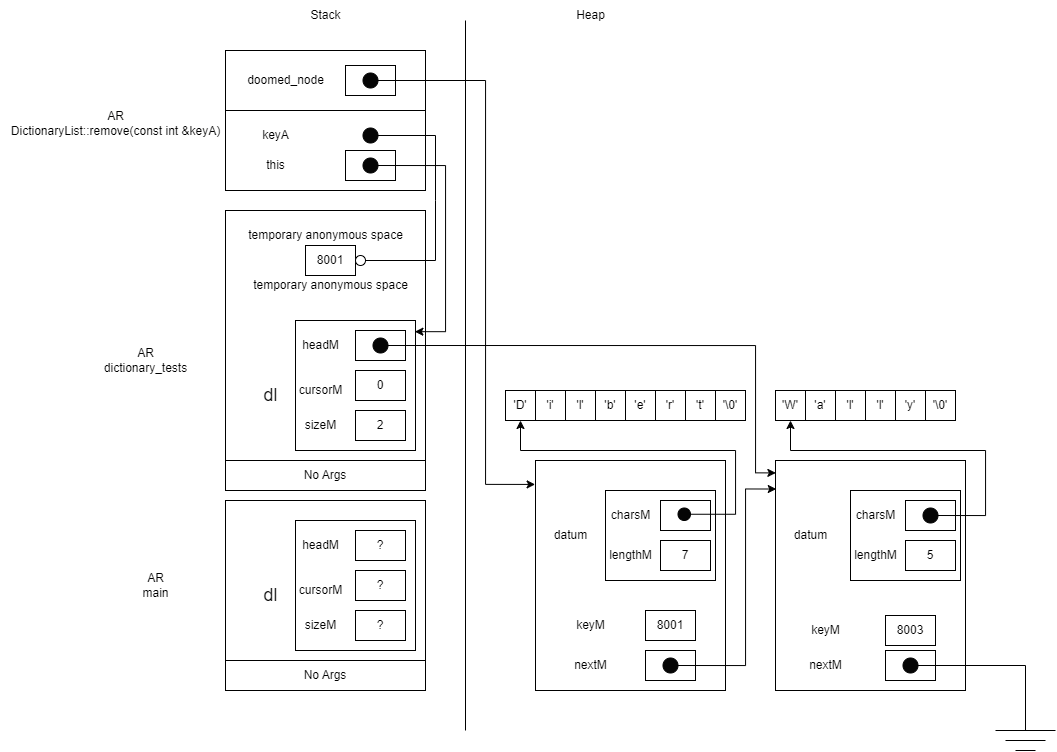

The diagram above was exported from draw.io. Its source (the exported page's mxGraphModel, read from the mxfile embedded in the PNG):
<mxGraphModel dx="840" dy="902" grid="1" gridSize="10" guides="1" tooltips="1" connect="1" arrows="1" fold="1" page="1" pageScale="1" pageWidth="850" pageHeight="1100" math="0" shadow="0">
  <root>
    <mxCell id="0" />
    <mxCell id="1" parent="0" />
    <mxCell id="r1dyvTeDcTptPdT-sGko-1" value="No Args" style="rounded=0;whiteSpace=wrap;html=1;" parent="1" vertex="1">
      <mxGeometry x="245" y="760" width="200" height="30" as="geometry" />
    </mxCell>
    <mxCell id="r1dyvTeDcTptPdT-sGko-2" value="" style="rounded=0;whiteSpace=wrap;html=1;" parent="1" vertex="1">
      <mxGeometry x="245" y="600" width="200" height="160" as="geometry" />
    </mxCell>
    <mxCell id="r1dyvTeDcTptPdT-sGko-3" value="" style="rounded=0;whiteSpace=wrap;html=1;" parent="1" vertex="1">
      <mxGeometry x="245" y="310" width="200" height="250" as="geometry" />
    </mxCell>
    <mxCell id="r1dyvTeDcTptPdT-sGko-4" value="" style="rounded=0;whiteSpace=wrap;html=1;" parent="1" vertex="1">
      <mxGeometry x="245" y="150" width="200" height="60" as="geometry" />
    </mxCell>
    <mxCell id="r1dyvTeDcTptPdT-sGko-6" value="" style="rounded=0;whiteSpace=wrap;html=1;" parent="1" vertex="1">
      <mxGeometry x="555" y="560" width="190" height="230" as="geometry" />
    </mxCell>
    <mxCell id="r1dyvTeDcTptPdT-sGko-7" value="" style="rounded=0;whiteSpace=wrap;html=1;" parent="1" vertex="1">
      <mxGeometry x="245" y="210" width="200" height="80" as="geometry" />
    </mxCell>
    <mxCell id="r1dyvTeDcTptPdT-sGko-10" value="" style="whiteSpace=wrap;html=1;" parent="1" vertex="1">
      <mxGeometry x="315" y="620" width="120" height="130" as="geometry" />
    </mxCell>
    <mxCell id="r1dyvTeDcTptPdT-sGko-11" value="&lt;font style=&quot;font-size: 18px;&quot;&gt;dl&lt;/font&gt;" style="text;html=1;align=center;verticalAlign=middle;resizable=0;points=[];autosize=1;strokeColor=none;fillColor=none;" parent="1" vertex="1">
      <mxGeometry x="270" y="675" width="40" height="40" as="geometry" />
    </mxCell>
    <mxCell id="r1dyvTeDcTptPdT-sGko-12" value="headM&lt;br&gt;" style="text;html=1;align=center;verticalAlign=middle;resizable=0;points=[];autosize=1;strokeColor=none;fillColor=none;" parent="1" vertex="1">
      <mxGeometry x="310" y="630" width="60" height="30" as="geometry" />
    </mxCell>
    <mxCell id="r1dyvTeDcTptPdT-sGko-13" value="cursorM" style="text;html=1;align=center;verticalAlign=middle;resizable=0;points=[];autosize=1;strokeColor=none;fillColor=none;" parent="1" vertex="1">
      <mxGeometry x="305" y="675" width="70" height="30" as="geometry" />
    </mxCell>
    <mxCell id="r1dyvTeDcTptPdT-sGko-14" value="sizeM" style="text;html=1;align=center;verticalAlign=middle;resizable=0;points=[];autosize=1;strokeColor=none;fillColor=none;" parent="1" vertex="1">
      <mxGeometry x="315" y="710" width="50" height="30" as="geometry" />
    </mxCell>
    <mxCell id="r1dyvTeDcTptPdT-sGko-15" value="?" style="whiteSpace=wrap;html=1;" parent="1" vertex="1">
      <mxGeometry x="375" y="630" width="50" height="30" as="geometry" />
    </mxCell>
    <mxCell id="r1dyvTeDcTptPdT-sGko-16" value="?" style="whiteSpace=wrap;html=1;" parent="1" vertex="1">
      <mxGeometry x="375" y="670" width="50" height="30" as="geometry" />
    </mxCell>
    <mxCell id="r1dyvTeDcTptPdT-sGko-17" value="?" style="whiteSpace=wrap;html=1;" parent="1" vertex="1">
      <mxGeometry x="375" y="710" width="50" height="30" as="geometry" />
    </mxCell>
    <mxCell id="r1dyvTeDcTptPdT-sGko-18" value="No Args" style="rounded=0;whiteSpace=wrap;html=1;" parent="1" vertex="1">
      <mxGeometry x="245" y="560" width="200" height="30" as="geometry" />
    </mxCell>
    <mxCell id="r1dyvTeDcTptPdT-sGko-19" value="" style="whiteSpace=wrap;html=1;" parent="1" vertex="1">
      <mxGeometry x="315" y="420" width="120" height="130" as="geometry" />
    </mxCell>
    <mxCell id="r1dyvTeDcTptPdT-sGko-20" value="&lt;font style=&quot;font-size: 18px;&quot;&gt;dl&lt;/font&gt;" style="text;html=1;align=center;verticalAlign=middle;resizable=0;points=[];autosize=1;strokeColor=none;fillColor=none;" parent="1" vertex="1">
      <mxGeometry x="270" y="475" width="40" height="40" as="geometry" />
    </mxCell>
    <mxCell id="r1dyvTeDcTptPdT-sGko-21" value="headM&lt;br&gt;" style="text;html=1;align=center;verticalAlign=middle;resizable=0;points=[];autosize=1;strokeColor=none;fillColor=none;" parent="1" vertex="1">
      <mxGeometry x="310" y="430" width="60" height="30" as="geometry" />
    </mxCell>
    <mxCell id="r1dyvTeDcTptPdT-sGko-22" value="cursorM" style="text;html=1;align=center;verticalAlign=middle;resizable=0;points=[];autosize=1;strokeColor=none;fillColor=none;" parent="1" vertex="1">
      <mxGeometry x="305" y="475" width="70" height="30" as="geometry" />
    </mxCell>
    <mxCell id="r1dyvTeDcTptPdT-sGko-23" value="sizeM" style="text;html=1;align=center;verticalAlign=middle;resizable=0;points=[];autosize=1;strokeColor=none;fillColor=none;" parent="1" vertex="1">
      <mxGeometry x="315" y="510" width="50" height="30" as="geometry" />
    </mxCell>
    <mxCell id="r1dyvTeDcTptPdT-sGko-24" value="" style="whiteSpace=wrap;html=1;" parent="1" vertex="1">
      <mxGeometry x="375" y="430" width="50" height="30" as="geometry" />
    </mxCell>
    <mxCell id="r1dyvTeDcTptPdT-sGko-25" value="0" style="whiteSpace=wrap;html=1;" parent="1" vertex="1">
      <mxGeometry x="375" y="470" width="50" height="30" as="geometry" />
    </mxCell>
    <mxCell id="r1dyvTeDcTptPdT-sGko-26" value="2" style="whiteSpace=wrap;html=1;" parent="1" vertex="1">
      <mxGeometry x="375" y="510" width="50" height="30" as="geometry" />
    </mxCell>
    <mxCell id="r1dyvTeDcTptPdT-sGko-27" value="" style="endArrow=none;html=1;rounded=0;" parent="1" edge="1">
      <mxGeometry width="50" height="50" relative="1" as="geometry">
        <mxPoint x="485" y="830" as="sourcePoint" />
        <mxPoint x="485" y="120" as="targetPoint" />
      </mxGeometry>
    </mxCell>
    <mxCell id="r1dyvTeDcTptPdT-sGko-28" value="nextM" style="text;html=1;align=center;verticalAlign=middle;resizable=0;points=[];autosize=1;strokeColor=none;fillColor=none;" parent="1" vertex="1">
      <mxGeometry x="580" y="750" width="60" height="30" as="geometry" />
    </mxCell>
    <mxCell id="r1dyvTeDcTptPdT-sGko-29" value="keyM" style="text;html=1;align=center;verticalAlign=middle;resizable=0;points=[];autosize=1;strokeColor=none;fillColor=none;" parent="1" vertex="1">
      <mxGeometry x="585" y="710" width="50" height="30" as="geometry" />
    </mxCell>
    <mxCell id="r1dyvTeDcTptPdT-sGko-30" value="" style="whiteSpace=wrap;html=1;" parent="1" vertex="1">
      <mxGeometry x="665" y="750" width="50" height="30" as="geometry" />
    </mxCell>
    <mxCell id="r1dyvTeDcTptPdT-sGko-31" value="8001" style="whiteSpace=wrap;html=1;" parent="1" vertex="1">
      <mxGeometry x="665" y="710" width="50" height="30" as="geometry" />
    </mxCell>
    <mxCell id="r1dyvTeDcTptPdT-sGko-32" value="" style="rounded=0;whiteSpace=wrap;html=1;" parent="1" vertex="1">
      <mxGeometry x="795" y="560" width="190" height="230" as="geometry" />
    </mxCell>
    <mxCell id="r1dyvTeDcTptPdT-sGko-33" value="nextM" style="text;html=1;align=center;verticalAlign=middle;resizable=0;points=[];autosize=1;strokeColor=none;fillColor=none;" parent="1" vertex="1">
      <mxGeometry x="815" y="750" width="60" height="30" as="geometry" />
    </mxCell>
    <mxCell id="r1dyvTeDcTptPdT-sGko-34" value="keyM" style="text;html=1;align=center;verticalAlign=middle;resizable=0;points=[];autosize=1;strokeColor=none;fillColor=none;" parent="1" vertex="1">
      <mxGeometry x="820" y="715" width="50" height="30" as="geometry" />
    </mxCell>
    <mxCell id="r1dyvTeDcTptPdT-sGko-35" value="" style="whiteSpace=wrap;html=1;" parent="1" vertex="1">
      <mxGeometry x="905" y="750" width="50" height="30" as="geometry" />
    </mxCell>
    <mxCell id="r1dyvTeDcTptPdT-sGko-36" value="8003" style="whiteSpace=wrap;html=1;" parent="1" vertex="1">
      <mxGeometry x="905" y="715" width="50" height="30" as="geometry" />
    </mxCell>
    <mxCell id="r1dyvTeDcTptPdT-sGko-37" value="" style="whiteSpace=wrap;html=1;" parent="1" vertex="1">
      <mxGeometry x="625" y="590" width="110" height="90" as="geometry" />
    </mxCell>
    <mxCell id="r1dyvTeDcTptPdT-sGko-38" value="lengthM" style="text;html=1;align=center;verticalAlign=middle;resizable=0;points=[];autosize=1;strokeColor=none;fillColor=none;" parent="1" vertex="1">
      <mxGeometry x="615" y="640" width="70" height="30" as="geometry" />
    </mxCell>
    <mxCell id="r1dyvTeDcTptPdT-sGko-39" value="charsM" style="text;html=1;align=center;verticalAlign=middle;resizable=0;points=[];autosize=1;strokeColor=none;fillColor=none;" parent="1" vertex="1">
      <mxGeometry x="620" y="600" width="60" height="30" as="geometry" />
    </mxCell>
    <mxCell id="r1dyvTeDcTptPdT-sGko-40" value="7" style="whiteSpace=wrap;html=1;" parent="1" vertex="1">
      <mxGeometry x="680" y="640" width="50" height="30" as="geometry" />
    </mxCell>
    <mxCell id="r1dyvTeDcTptPdT-sGko-41" value="" style="whiteSpace=wrap;html=1;" parent="1" vertex="1">
      <mxGeometry x="680" y="600" width="50" height="30" as="geometry" />
    </mxCell>
    <mxCell id="r1dyvTeDcTptPdT-sGko-42" value="" style="whiteSpace=wrap;html=1;" parent="1" vertex="1">
      <mxGeometry x="870" y="590" width="110" height="90" as="geometry" />
    </mxCell>
    <mxCell id="r1dyvTeDcTptPdT-sGko-43" value="lengthM" style="text;html=1;align=center;verticalAlign=middle;resizable=0;points=[];autosize=1;strokeColor=none;fillColor=none;" parent="1" vertex="1">
      <mxGeometry x="860" y="640" width="70" height="30" as="geometry" />
    </mxCell>
    <mxCell id="r1dyvTeDcTptPdT-sGko-44" value="charsM" style="text;html=1;align=center;verticalAlign=middle;resizable=0;points=[];autosize=1;strokeColor=none;fillColor=none;" parent="1" vertex="1">
      <mxGeometry x="865" y="600" width="60" height="30" as="geometry" />
    </mxCell>
    <mxCell id="r1dyvTeDcTptPdT-sGko-45" value="5" style="whiteSpace=wrap;html=1;" parent="1" vertex="1">
      <mxGeometry x="925" y="640" width="50" height="30" as="geometry" />
    </mxCell>
    <mxCell id="r1dyvTeDcTptPdT-sGko-46" value="" style="whiteSpace=wrap;html=1;" parent="1" vertex="1">
      <mxGeometry x="925" y="600" width="50" height="30" as="geometry" />
    </mxCell>
    <mxCell id="r1dyvTeDcTptPdT-sGko-48" value="datum" style="text;html=1;align=center;verticalAlign=middle;resizable=0;points=[];autosize=1;strokeColor=none;fillColor=none;" parent="1" vertex="1">
      <mxGeometry x="560" y="620" width="60" height="30" as="geometry" />
    </mxCell>
    <mxCell id="r1dyvTeDcTptPdT-sGko-49" value="datum" style="text;html=1;align=center;verticalAlign=middle;resizable=0;points=[];autosize=1;strokeColor=none;fillColor=none;" parent="1" vertex="1">
      <mxGeometry x="800" y="620" width="60" height="30" as="geometry" />
    </mxCell>
    <mxCell id="r1dyvTeDcTptPdT-sGko-50" value="this" style="text;html=1;align=center;verticalAlign=middle;resizable=0;points=[];autosize=1;strokeColor=none;fillColor=none;" parent="1" vertex="1">
      <mxGeometry x="275" y="250" width="40" height="30" as="geometry" />
    </mxCell>
    <mxCell id="r1dyvTeDcTptPdT-sGko-51" value="keyA" style="text;html=1;align=center;verticalAlign=middle;resizable=0;points=[];autosize=1;strokeColor=none;fillColor=none;" parent="1" vertex="1">
      <mxGeometry x="270" y="220" width="50" height="30" as="geometry" />
    </mxCell>
    <mxCell id="r1dyvTeDcTptPdT-sGko-52" value="" style="whiteSpace=wrap;html=1;" parent="1" vertex="1">
      <mxGeometry x="365" y="250" width="50" height="30" as="geometry" />
    </mxCell>
    <mxCell id="r1dyvTeDcTptPdT-sGko-53" value="8001" style="whiteSpace=wrap;html=1;" parent="1" vertex="1">
      <mxGeometry x="325" y="345" width="50" height="30" as="geometry" />
    </mxCell>
    <mxCell id="r1dyvTeDcTptPdT-sGko-54" value="temporary anonymous space" style="text;html=1;align=center;verticalAlign=middle;resizable=0;points=[];autosize=1;strokeColor=none;fillColor=none;" parent="1" vertex="1">
      <mxGeometry x="255" y="320" width="180" height="30" as="geometry" />
    </mxCell>
    <mxCell id="r1dyvTeDcTptPdT-sGko-55" value="temporary anonymous space" style="text;html=1;align=center;verticalAlign=middle;resizable=0;points=[];autosize=1;strokeColor=none;fillColor=none;" parent="1" vertex="1">
      <mxGeometry x="260" y="370" width="180" height="30" as="geometry" />
    </mxCell>
    <mxCell id="r1dyvTeDcTptPdT-sGko-56" value="'l'" style="whiteSpace=wrap;html=1;" parent="1" vertex="1">
      <mxGeometry x="585" y="490" width="30" height="30" as="geometry" />
    </mxCell>
    <mxCell id="r1dyvTeDcTptPdT-sGko-57" value="'b'" style="whiteSpace=wrap;html=1;" parent="1" vertex="1">
      <mxGeometry x="615" y="490" width="30" height="30" as="geometry" />
    </mxCell>
    <mxCell id="r1dyvTeDcTptPdT-sGko-58" value="'e'" style="whiteSpace=wrap;html=1;" parent="1" vertex="1">
      <mxGeometry x="645" y="490" width="30" height="30" as="geometry" />
    </mxCell>
    <mxCell id="r1dyvTeDcTptPdT-sGko-59" value="'r'" style="whiteSpace=wrap;html=1;" parent="1" vertex="1">
      <mxGeometry x="675" y="490" width="30" height="30" as="geometry" />
    </mxCell>
    <mxCell id="r1dyvTeDcTptPdT-sGko-60" value="'t'" style="whiteSpace=wrap;html=1;" parent="1" vertex="1">
      <mxGeometry x="705" y="490" width="30" height="30" as="geometry" />
    </mxCell>
    <mxCell id="r1dyvTeDcTptPdT-sGko-62" value="'W'" style="whiteSpace=wrap;html=1;" parent="1" vertex="1">
      <mxGeometry x="795" y="490" width="30" height="30" as="geometry" />
    </mxCell>
    <mxCell id="r1dyvTeDcTptPdT-sGko-63" value="'a'" style="whiteSpace=wrap;html=1;" parent="1" vertex="1">
      <mxGeometry x="825" y="490" width="30" height="30" as="geometry" />
    </mxCell>
    <mxCell id="r1dyvTeDcTptPdT-sGko-64" value="'l'" style="whiteSpace=wrap;html=1;" parent="1" vertex="1">
      <mxGeometry x="855" y="490" width="30" height="30" as="geometry" />
    </mxCell>
    <mxCell id="r1dyvTeDcTptPdT-sGko-65" value="'l'" style="whiteSpace=wrap;html=1;" parent="1" vertex="1">
      <mxGeometry x="885" y="490" width="30" height="30" as="geometry" />
    </mxCell>
    <mxCell id="r1dyvTeDcTptPdT-sGko-66" value="'y'" style="whiteSpace=wrap;html=1;" parent="1" vertex="1">
      <mxGeometry x="915" y="490" width="30" height="30" as="geometry" />
    </mxCell>
    <mxCell id="r1dyvTeDcTptPdT-sGko-67" value="'i'" style="whiteSpace=wrap;html=1;" parent="1" vertex="1">
      <mxGeometry x="555" y="490" width="30" height="30" as="geometry" />
    </mxCell>
    <mxCell id="r1dyvTeDcTptPdT-sGko-68" value="'\0'" style="whiteSpace=wrap;html=1;" parent="1" vertex="1">
      <mxGeometry x="735" y="490" width="30" height="30" as="geometry" />
    </mxCell>
    <mxCell id="r1dyvTeDcTptPdT-sGko-69" value="'D'" style="whiteSpace=wrap;html=1;" parent="1" vertex="1">
      <mxGeometry x="525" y="490" width="30" height="30" as="geometry" />
    </mxCell>
    <mxCell id="r1dyvTeDcTptPdT-sGko-71" value="'\0'" style="whiteSpace=wrap;html=1;" parent="1" vertex="1">
      <mxGeometry x="945" y="490" width="30" height="30" as="geometry" />
    </mxCell>
    <mxCell id="r1dyvTeDcTptPdT-sGko-78" style="edgeStyle=orthogonalEdgeStyle;rounded=0;orthogonalLoop=1;jettySize=auto;html=1;exitX=1;exitY=0.5;exitDx=0;exitDy=0;entryX=0.004;entryY=0.124;entryDx=0;entryDy=0;entryPerimeter=0;" parent="1" source="r1dyvTeDcTptPdT-sGko-72" target="r1dyvTeDcTptPdT-sGko-32" edge="1">
      <mxGeometry relative="1" as="geometry">
        <Array as="points">
          <mxPoint x="765" y="765" />
          <mxPoint x="765" y="588" />
        </Array>
      </mxGeometry>
    </mxCell>
    <mxCell id="r1dyvTeDcTptPdT-sGko-72" value="" style="ellipse;whiteSpace=wrap;html=1;aspect=fixed;fillColor=#050505;" parent="1" vertex="1">
      <mxGeometry x="682.5" y="757.5" width="15" height="15" as="geometry" />
    </mxCell>
    <mxCell id="r1dyvTeDcTptPdT-sGko-77" style="edgeStyle=orthogonalEdgeStyle;rounded=0;orthogonalLoop=1;jettySize=auto;html=1;exitX=1;exitY=0.5;exitDx=0;exitDy=0;entryX=0.5;entryY=1;entryDx=0;entryDy=0;" parent="1" source="r1dyvTeDcTptPdT-sGko-73" target="r1dyvTeDcTptPdT-sGko-62" edge="1">
      <mxGeometry relative="1" as="geometry">
        <Array as="points">
          <mxPoint x="1005" y="615" />
          <mxPoint x="1005" y="550" />
          <mxPoint x="810" y="550" />
        </Array>
      </mxGeometry>
    </mxCell>
    <mxCell id="r1dyvTeDcTptPdT-sGko-73" value="" style="ellipse;whiteSpace=wrap;html=1;aspect=fixed;fillColor=#050505;" parent="1" vertex="1">
      <mxGeometry x="942.5" y="607.5" width="15" height="15" as="geometry" />
    </mxCell>
    <mxCell id="r1dyvTeDcTptPdT-sGko-88" style="edgeStyle=orthogonalEdgeStyle;rounded=0;orthogonalLoop=1;jettySize=auto;html=1;exitX=1;exitY=0.5;exitDx=0;exitDy=0;entryX=0.002;entryY=0.054;entryDx=0;entryDy=0;entryPerimeter=0;" parent="1" source="r1dyvTeDcTptPdT-sGko-74" target="r1dyvTeDcTptPdT-sGko-32" edge="1">
      <mxGeometry relative="1" as="geometry">
        <Array as="points">
          <mxPoint x="775" y="445" />
          <mxPoint x="775" y="572" />
        </Array>
      </mxGeometry>
    </mxCell>
    <mxCell id="r1dyvTeDcTptPdT-sGko-74" value="" style="ellipse;whiteSpace=wrap;html=1;aspect=fixed;fillColor=#050505;" parent="1" vertex="1">
      <mxGeometry x="392.5" y="437.5" width="15" height="15" as="geometry" />
    </mxCell>
    <mxCell id="r1dyvTeDcTptPdT-sGko-76" value="" style="ellipse;whiteSpace=wrap;html=1;aspect=fixed;fillColor=#050505;" parent="1" vertex="1">
      <mxGeometry x="922.5" y="757.5" width="15" height="15" as="geometry" />
    </mxCell>
    <mxCell id="r1dyvTeDcTptPdT-sGko-80" style="edgeStyle=orthogonalEdgeStyle;rounded=0;orthogonalLoop=1;jettySize=auto;html=1;exitX=1;exitY=0.5;exitDx=0;exitDy=0;entryX=0.5;entryY=1;entryDx=0;entryDy=0;" parent="1" source="r1dyvTeDcTptPdT-sGko-79" target="r1dyvTeDcTptPdT-sGko-69" edge="1">
      <mxGeometry relative="1" as="geometry">
        <Array as="points">
          <mxPoint x="755" y="614" />
          <mxPoint x="755" y="550" />
          <mxPoint x="540" y="550" />
        </Array>
      </mxGeometry>
    </mxCell>
    <mxCell id="r1dyvTeDcTptPdT-sGko-79" value="" style="ellipse;whiteSpace=wrap;html=1;aspect=fixed;fillColor=#050505;" parent="1" vertex="1">
      <mxGeometry x="697.5" y="607.5" width="12.5" height="12.5" as="geometry" />
    </mxCell>
    <mxCell id="r1dyvTeDcTptPdT-sGko-83" style="edgeStyle=orthogonalEdgeStyle;rounded=0;orthogonalLoop=1;jettySize=auto;html=1;exitX=1;exitY=0.5;exitDx=0;exitDy=0;entryX=0.995;entryY=0.086;entryDx=0;entryDy=0;entryPerimeter=0;" parent="1" source="r1dyvTeDcTptPdT-sGko-82" target="r1dyvTeDcTptPdT-sGko-19" edge="1">
      <mxGeometry relative="1" as="geometry">
        <Array as="points">
          <mxPoint x="465" y="265" />
          <mxPoint x="465" y="431" />
        </Array>
      </mxGeometry>
    </mxCell>
    <mxCell id="r1dyvTeDcTptPdT-sGko-82" value="" style="ellipse;whiteSpace=wrap;html=1;aspect=fixed;fillColor=#050505;" parent="1" vertex="1">
      <mxGeometry x="382.5" y="257.5" width="15" height="15" as="geometry" />
    </mxCell>
    <mxCell id="r1dyvTeDcTptPdT-sGko-84" value="doomed_node" style="text;html=1;align=center;verticalAlign=middle;resizable=0;points=[];autosize=1;strokeColor=none;fillColor=none;" parent="1" vertex="1">
      <mxGeometry x="255" y="165" width="100" height="30" as="geometry" />
    </mxCell>
    <mxCell id="r1dyvTeDcTptPdT-sGko-85" value="" style="whiteSpace=wrap;html=1;" parent="1" vertex="1">
      <mxGeometry x="365" y="165" width="50" height="30" as="geometry" />
    </mxCell>
    <mxCell id="r1dyvTeDcTptPdT-sGko-89" style="edgeStyle=orthogonalEdgeStyle;rounded=0;orthogonalLoop=1;jettySize=auto;html=1;exitX=1;exitY=0.5;exitDx=0;exitDy=0;entryX=-0.002;entryY=0.104;entryDx=0;entryDy=0;entryPerimeter=0;" parent="1" source="r1dyvTeDcTptPdT-sGko-86" target="r1dyvTeDcTptPdT-sGko-6" edge="1">
      <mxGeometry relative="1" as="geometry">
        <Array as="points">
          <mxPoint x="505" y="180" />
          <mxPoint x="505" y="584" />
        </Array>
      </mxGeometry>
    </mxCell>
    <mxCell id="r1dyvTeDcTptPdT-sGko-86" value="" style="ellipse;whiteSpace=wrap;html=1;aspect=fixed;fillColor=#050505;" parent="1" vertex="1">
      <mxGeometry x="382.5" y="172.5" width="15" height="15" as="geometry" />
    </mxCell>
    <mxCell id="r1dyvTeDcTptPdT-sGko-90" value="" style="ellipse;whiteSpace=wrap;html=1;" parent="1" vertex="1">
      <mxGeometry x="375" y="355" width="10" height="10" as="geometry" />
    </mxCell>
    <mxCell id="r1dyvTeDcTptPdT-sGko-91" value="" style="ellipse;whiteSpace=wrap;html=1;aspect=fixed;fillColor=#050505;" parent="1" vertex="1">
      <mxGeometry x="382.5" y="227.5" width="15" height="15" as="geometry" />
    </mxCell>
    <mxCell id="r1dyvTeDcTptPdT-sGko-93" value="" style="endArrow=none;html=1;rounded=0;exitX=1;exitY=0.5;exitDx=0;exitDy=0;entryX=1;entryY=0.5;entryDx=0;entryDy=0;" parent="1" source="r1dyvTeDcTptPdT-sGko-90" target="r1dyvTeDcTptPdT-sGko-91" edge="1">
      <mxGeometry width="50" height="50" relative="1" as="geometry">
        <mxPoint x="495" y="330" as="sourcePoint" />
        <mxPoint x="545" y="280" as="targetPoint" />
        <Array as="points">
          <mxPoint x="455" y="360" />
          <mxPoint x="455" y="300" />
          <mxPoint x="455" y="235" />
        </Array>
      </mxGeometry>
    </mxCell>
    <mxCell id="r1dyvTeDcTptPdT-sGko-94" value="" style="endArrow=none;html=1;rounded=0;entryX=1;entryY=0.5;entryDx=0;entryDy=0;" parent="1" target="r1dyvTeDcTptPdT-sGko-76" edge="1">
      <mxGeometry width="50" height="50" relative="1" as="geometry">
        <mxPoint x="1045" y="830" as="sourcePoint" />
        <mxPoint x="905" y="720" as="targetPoint" />
        <Array as="points">
          <mxPoint x="1045" y="765" />
        </Array>
      </mxGeometry>
    </mxCell>
    <mxCell id="r1dyvTeDcTptPdT-sGko-95" value="" style="endArrow=none;html=1;rounded=0;" parent="1" edge="1">
      <mxGeometry width="50" height="50" relative="1" as="geometry">
        <mxPoint x="1015" y="830" as="sourcePoint" />
        <mxPoint x="1075" y="830" as="targetPoint" />
      </mxGeometry>
    </mxCell>
    <mxCell id="r1dyvTeDcTptPdT-sGko-96" value="" style="endArrow=none;html=1;rounded=0;" parent="1" edge="1">
      <mxGeometry width="50" height="50" relative="1" as="geometry">
        <mxPoint x="1025" y="840" as="sourcePoint" />
        <mxPoint x="1065" y="840" as="targetPoint" />
      </mxGeometry>
    </mxCell>
    <mxCell id="r1dyvTeDcTptPdT-sGko-97" value="" style="endArrow=none;html=1;rounded=0;" parent="1" edge="1">
      <mxGeometry width="50" height="50" relative="1" as="geometry">
        <mxPoint x="1035" y="850" as="sourcePoint" />
        <mxPoint x="1055" y="850" as="targetPoint" />
      </mxGeometry>
    </mxCell>
    <mxCell id="r1dyvTeDcTptPdT-sGko-98" value="AR&lt;br&gt;DictionaryList::remove(const int &amp;amp;keyA)" style="text;html=1;align=center;verticalAlign=middle;resizable=0;points=[];autosize=1;strokeColor=none;fillColor=none;" parent="1" vertex="1">
      <mxGeometry x="20" y="202.5" width="230" height="40" as="geometry" />
    </mxCell>
    <mxCell id="r1dyvTeDcTptPdT-sGko-99" value="AR&lt;br&gt;dictionary_tests" style="text;html=1;align=center;verticalAlign=middle;resizable=0;points=[];autosize=1;strokeColor=none;fillColor=none;" parent="1" vertex="1">
      <mxGeometry x="110" y="440" width="110" height="40" as="geometry" />
    </mxCell>
    <mxCell id="r1dyvTeDcTptPdT-sGko-100" value="AR&lt;br&gt;main" style="text;html=1;align=center;verticalAlign=middle;resizable=0;points=[];autosize=1;strokeColor=none;fillColor=none;" parent="1" vertex="1">
      <mxGeometry x="150" y="665" width="50" height="40" as="geometry" />
    </mxCell>
    <mxCell id="r1dyvTeDcTptPdT-sGko-101" value="Stack" style="text;html=1;align=center;verticalAlign=middle;resizable=0;points=[];autosize=1;strokeColor=none;fillColor=none;" parent="1" vertex="1">
      <mxGeometry x="320" y="100" width="50" height="30" as="geometry" />
    </mxCell>
    <mxCell id="r1dyvTeDcTptPdT-sGko-102" value="Heap" style="text;html=1;align=center;verticalAlign=middle;resizable=0;points=[];autosize=1;strokeColor=none;fillColor=none;" parent="1" vertex="1">
      <mxGeometry x="585" y="100" width="50" height="30" as="geometry" />
    </mxCell>
  </root>
</mxGraphModel>